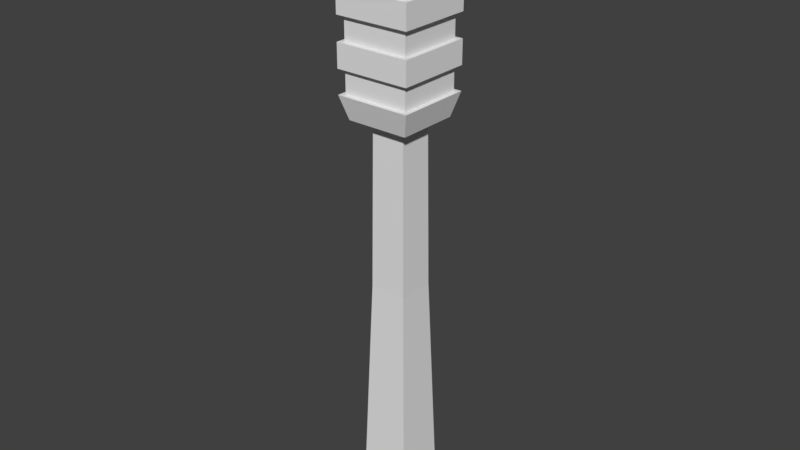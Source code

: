 # Source: something.blend  (saved by Blender 2.77.0; exported with 4.5.12 LTS)
import bpy
from mathutils import Matrix  # noqa: F401  (used for matrix-valued properties, if any)

bpy.ops.wm.read_factory_settings(use_empty=True)
scene = bpy.context.scene
scene.name = 'Scene'

# ---- collections
col_collection_1 = bpy.data.collections.new('Collection 1'); scene.collection.children.link(col_collection_1)

# ---- world
world_world = bpy.data.worlds.new('World'); scene.world = world_world
world_world.color = (0.05088, 0.05088, 0.05088)
world_world.use_sun_shadow = False
world_world.sun_shadow_jitter_overblur = 0.0
world_world.cycles.sampling_method = 'MANUAL'

# ---- meshes
me_cube_001 = bpy.data.meshes.new('Cube.001')
me_cube_001.from_pydata([(-0.122, -0.122, -1.0), (-0.06509, -0.06509, 1.0), (-0.122, 0.122, -1.0), (-0.06509, 0.06509, 1.0), (0.122, -0.122, -1.0), (0.06509, -0.06509, 1.0), (0.122, 0.122, -1.0), (0.06509, 0.06509, 1.0), (-0.07476, -0.07476, 0.0), (-0.07476, 0.07476, 0.0), (0.07476, 0.07476, 0.0), (0.07476, -0.07476, 0.0), (-0.1003, 0.1003, -0.8276), (0.1003, 0.1003, -0.8276), (0.1003, -0.1003, -0.8276), (-0.1003, -0.1003, -0.8276), (-0.1381, -0.113, 0.6623), (-0.1331, -0.108, 1.427), (-0.1381, 0.1376, 0.6623), (-0.1331, 0.1326, 1.427), (0.1125, -0.113, 0.6623), (0.1075, -0.108, 1.427), (0.1125, 0.1376, 0.6623), (0.1075, 0.1326, 1.427), (-0.1647, -0.1396, 0.7573), (-0.1647, -0.1396, 0.8523), (-0.1647, -0.1396, 0.9473), (-0.1647, -0.1396, 1.042), (-0.1647, -0.1396, 1.137), (-0.1647, -0.1396, 1.232), (-0.1647, -0.1396, 1.327), (-0.1647, 0.1642, 1.327), (-0.1647, 0.1642, 1.232), (-0.1647, 0.1642, 1.137), (-0.1647, 0.1642, 1.042), (-0.1647, 0.1642, 0.9473), (-0.1647, 0.1642, 0.8523), (-0.1647, 0.1642, 0.7573), (0.1391, 0.1642, 1.327), (0.1391, 0.1642, 1.232), (0.1391, 0.1642, 1.137), (0.1391, 0.1642, 1.042), (0.1391, 0.1642, 0.9473), (0.1391, 0.1642, 0.8523), (0.1391, 0.1642, 0.7573), (0.1391, -0.1396, 1.327), (0.1391, -0.1396, 1.232), (0.1391, -0.1396, 1.137), (0.1391, -0.1396, 1.042), (0.1391, -0.1396, 0.9473), (0.1391, -0.1396, 0.8523), (0.1391, -0.1396, 0.7573), (-0.1061, -0.08094, 1.484), (-0.1061, 0.1056, 1.484), (0.08045, 0.1056, 1.484), (0.08045, -0.08094, 1.484), (-0.146, -0.1209, 1.327), (-0.1183, -0.09321, 1.427), (-0.1183, 0.1178, 1.427), (0.09271, 0.1178, 1.427), (0.09271, -0.09321, 1.427), (-0.146, -0.1209, 0.7573), (-0.146, -0.1209, 0.8523), (-0.146, -0.1209, 0.9473), (-0.146, -0.1209, 1.042), (-0.146, -0.1209, 1.137), (-0.146, -0.1209, 1.232), (-0.146, 0.1455, 1.327), (-0.146, 0.1455, 1.232), (-0.146, 0.1455, 1.137), (-0.146, 0.1455, 1.042), (-0.146, 0.1455, 0.9473), (-0.146, 0.1455, 0.8523), (-0.146, 0.1455, 0.7573), (0.1204, 0.1455, 1.327), (0.1204, 0.1455, 1.232), (0.1204, 0.1455, 1.137), (0.1204, 0.1455, 1.042), (0.1204, 0.1455, 0.9473), (0.1204, 0.1455, 0.8523), (0.1204, 0.1455, 0.7573), (0.1204, -0.1209, 1.327), (0.1204, -0.1209, 1.232), (0.1204, -0.1209, 1.137), (0.1204, -0.1209, 1.042), (0.1204, -0.1209, 0.9473), (0.1204, -0.1209, 0.8523), (0.1204, -0.1209, 0.7573)], [], [(15, 12, 2, 0), (12, 13, 6, 2), (13, 14, 4, 6), (14, 15, 0, 4), (0, 2, 6, 4), (5, 7, 3, 1), (5, 1, 8, 11), (7, 5, 11, 10), (3, 7, 10, 9), (1, 3, 9, 8), (11, 8, 15, 14), (10, 11, 14, 13), (9, 10, 13, 12), (8, 9, 12, 15), (24, 37, 18, 16), (37, 44, 22, 18), (44, 51, 20, 22), (51, 24, 16, 20), (16, 18, 22, 20), (21, 23, 54, 55), (50, 25, 62, 86), (45, 30, 29, 46), (42, 35, 71, 78), (47, 28, 27, 48), (19, 23, 59, 58), (49, 26, 25, 50), (26, 49, 85, 63), (34, 41, 77, 70), (38, 45, 46, 39), (48, 27, 64, 84), (40, 47, 48, 41), (40, 33, 69, 76), (42, 49, 50, 43), (28, 47, 83, 65), (32, 39, 75, 68), (31, 38, 39, 32), (17, 19, 58, 57), (33, 40, 41, 34), (46, 29, 66, 82), (35, 42, 43, 36), (38, 31, 67, 74), (37, 24, 61, 73), (30, 31, 32, 29), (30, 45, 81, 56), (28, 33, 34, 27), (51, 44, 80, 87), (26, 35, 36, 25), (25, 36, 72, 62), (55, 54, 53, 52), (19, 17, 52, 53), (17, 21, 55, 52), (23, 19, 53, 54), (60, 57, 56, 81), (82, 66, 65, 83), (84, 64, 63, 85), (86, 62, 61, 87), (59, 60, 81, 74), (75, 82, 83, 76), (77, 84, 85, 78), (79, 86, 87, 80), (58, 59, 74, 67), (68, 75, 76, 69), (70, 77, 78, 71), (72, 79, 80, 73), (57, 58, 67, 56), (66, 68, 69, 65), (64, 70, 71, 63), (62, 72, 73, 61), (36, 43, 79, 72), (24, 51, 87, 61), (44, 37, 73, 80), (45, 38, 74, 81), (23, 21, 60, 59), (31, 30, 56, 67), (39, 46, 82, 75), (29, 32, 68, 66), (47, 40, 76, 83), (33, 28, 65, 69), (41, 48, 84, 77), (21, 17, 57, 60), (27, 34, 70, 64), (49, 42, 78, 85), (35, 26, 63, 71), (43, 50, 86, 79)])
me_cube_001.use_remesh_preserve_volume = False
me_cube_001.use_remesh_preserve_attributes = False
me_cube_001.use_mirror_vertex_groups = False
me_cube_001.update()

# ---- objects
ob_cube = bpy.data.objects.new('Cube', me_cube_001)

# ---- transforms, parenting, visibility, modifiers, constraints
ob_cube.location = (0.0, 0.0, 0.0)
ob_cube.lineart.crease_threshold = 0.0

# ---- collection membership
col_collection_1.objects.link(ob_cube)

# ---- scene / render settings (as saved in the file)
scene.frame_start = 1; scene.frame_end = 250; scene.frame_set(1)
scene.render.engine = 'BLENDER_EEVEE_NEXT'
scene.render.resolution_percentage = 50
scene.render.dither_intensity = 0.0
scene.cycles.use_denoising = False
scene.cycles.samples = 128
scene.cycles.sampling_pattern = 'TABULATED_SOBOL'
scene.cycles.light_sampling_threshold = 0.0
scene.cycles.use_adaptive_sampling = False
scene.cycles.use_light_tree = False
scene.cycles.blur_glossy = 0.0
scene.cycles.sample_clamp_indirect = 0.0
scene.view_settings.view_transform = 'Standard'
bpy.context.view_layer.update()

# ---- added for rendering (the .blend has no active camera and no usable light): camera, sun
cam_auto = bpy.data.cameras.new('AutoCamera')
cam_auto.lens = 50.0
cam_auto.sensor_width = 36.0
cam_auto.clip_end = 1000.0
ob_auto_camera = bpy.data.objects.new('AutoCamera', cam_auto)
scene.collection.objects.link(ob_auto_camera)
ob_auto_camera.location = (2.31928, -2.7862, 2.10751)
ob_auto_camera.rotation_euler = (1.09748, -7.21219e-08, 0.694738)
scene.camera = ob_auto_camera
light_auto_sun = bpy.data.lights.new('AutoSun', 'SUN')
light_auto_sun.energy = 3.0
light_auto_sun.angle = 0.0523599
ob_auto_sun = bpy.data.objects.new('AutoSun', light_auto_sun)
scene.collection.objects.link(ob_auto_sun)
ob_auto_sun.rotation_euler = (0.872665, 0.174533, 0.523599)
bpy.context.view_layer.update()
